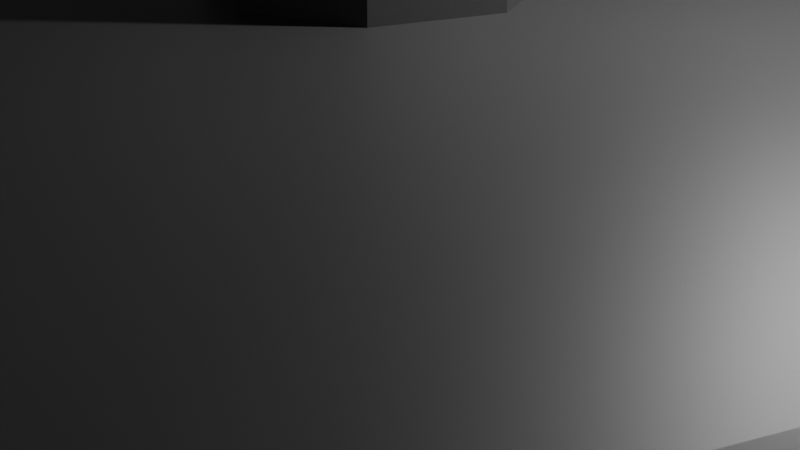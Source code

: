 # Source: fountain.blend  (saved by Blender 2.92.15; exported with 4.5.12 LTS)
import bpy
from mathutils import Matrix  # noqa: F401  (used for matrix-valued properties, if any)

bpy.ops.wm.read_factory_settings(use_empty=True)
scene = bpy.context.scene
scene.name = 'Scene'

# ---- collections
col_collection = bpy.data.collections.new('Collection'); scene.collection.children.link(col_collection)

# ---- materials (node trees are filled in below, after node groups)
mat_material_001 = bpy.data.materials.new('Material.001')
mat_material_001.use_transparent_shadow = False

# ---- material node trees
mat_material_001.use_nodes = True; mat_material_001.node_tree.nodes.clear()
_N = mat_material_001.node_tree.nodes; _L = mat_material_001.node_tree.links
n0 = _N.new('ShaderNodeBsdfPrincipled'); n0.name = 'Principled BSDF'; n0.location = (10, 300)
n0.distribution = 'GGX'
n0.subsurface_method = 'BURLEY'
n0.inputs[0].default_value = (0.04349, 0.04349, 0.04349, 1.0)
n0.inputs[3].default_value = 1.45
n0.inputs[27].default_value = (0.0, 0.0, 0.0, 1.0)
n0.inputs[28].default_value = 1.0
n1 = _N.new('ShaderNodeOutputMaterial'); n1.name = 'Material Output'; n1.location = (300, 300)
_L.new(n0.outputs[0], n1.inputs[0])
n1.is_active_output = True

# ---- world
world_world = bpy.data.worlds.new('World'); scene.world = world_world
world_world.use_nodes = True; world_world.node_tree.nodes.clear()
_N = world_world.node_tree.nodes; _L = world_world.node_tree.links
n0 = _N.new('ShaderNodeOutputWorld'); n0.name = 'World Output'; n0.location = (300, 300)
n1 = _N.new('ShaderNodeBackground'); n1.name = 'Background'; n1.location = (10, 300)
n1.inputs[0].default_value = (0.05088, 0.05088, 0.05088, 1.0)
_L.new(n1.outputs[0], n0.inputs[0])
n0.is_active_output = True
world_world.color = (0.05088, 0.05088, 0.05088)
world_world.use_sun_shadow = False
world_world.sun_shadow_jitter_overblur = 0.0

# ---- cameras
cam_camera = bpy.data.cameras.new('Camera')
cam_camera.clip_end = 100.0
cam_camera.ortho_scale = 7.314

# ---- lights
light_light = bpy.data.lights.new('Light', 'POINT')
light_light.transmission_factor = 0.0
light_light.energy = 1000.0
light_light.shadow_soft_size = 0.1
light_light.shadow_maximum_resolution = 0.006
light_light.use_absolute_resolution = True

# ---- meshes
me_cylinder = bpy.data.meshes.new('Cylinder')
me_cylinder.from_pydata([(3.234e-07, 6.123, -0.007511), (4.204e-07, 9.016, 3.882), (4.329, 4.329, -0.007511), (6.375, 6.375, 3.882), (6.123, -2.957e-07, -0.007511), (9.016, -4.755e-07, 3.882), (4.329, -4.329, -0.007511), (6.375, -6.375, 3.882), (-2.118e-07, -6.123, -0.007511), (-4.159e-07, -9.016, 3.882), (-4.329, -4.329, -0.007511), (-6.375, -6.375, 3.882), (-6.123, 4.494e-08, -0.007511), (-9.016, 7.475e-08, 3.882), (-4.329, 4.329, -0.007511), (-6.375, 6.375, 3.882), (7.245, 7.245, 3.882), (3.807e-07, 10.25, 3.882), (10.25, -5.35e-07, 3.882), (7.245, -7.245, 3.882), (-5.151e-07, -10.25, 3.882), (-7.245, -7.245, 3.882), (-10.25, 3.507e-08, 3.882), (-7.245, 7.245, 3.882), (1.302, 0.5806, 2.576), (0.2356, 1.022, 2.576), (1.743, -0.4854, 2.576), (1.302, -1.551, 2.576), (0.2356, -1.993, 2.576), (-0.8303, -1.551, 2.576), (-1.272, -0.4854, 2.576), (-0.8303, 0.5806, 2.576), (5.637, 4.916, 2.576), (0.2356, 7.153, 2.576), (7.874, -0.4854, 2.576), (5.637, -5.886, 2.576), (0.2356, -8.124, 2.576), (-5.165, -5.886, 2.576), (-7.403, -0.4854, 2.576), (-5.165, 4.916, 2.576), (1.302, 0.5806, 4.99), (0.2356, 1.022, 4.99), (1.743, -0.4854, 4.99), (1.302, -1.551, 4.99), (0.2356, -1.993, 4.99), (-0.8303, -1.551, 4.99), (-1.272, -0.4854, 4.99), (-0.8303, 0.5806, 4.99), (4.655, 3.934, 6.919), (0.2356, 5.765, 6.919), (6.486, -0.4854, 6.919), (4.655, -4.905, 6.919), (0.2356, -6.736, 6.919), (-4.184, -4.905, 6.919), (-6.015, -0.4854, 6.919), (-4.184, 3.934, 6.919), (3.797, 3.076, 8.13), (0.2356, 4.551, 8.13), (5.272, -0.4854, 8.13), (3.797, -4.047, 8.13), (0.2356, -5.522, 8.13), (-3.326, -4.047, 8.13), (-4.801, -0.4854, 8.13), (-3.326, 3.076, 8.13), (4.655, 3.934, 8.13), (0.2356, 5.765, 8.13), (6.486, -0.4854, 8.13), (4.655, -4.905, 8.13), (0.2356, -6.736, 8.13), (-4.184, -4.905, 8.13), (-6.015, -0.4854, 8.13), (-4.184, 3.934, 8.13), (1.342, 0.6212, 7.182), (0.2356, 1.08, 7.182), (1.801, -0.4854, 7.182), (1.342, -1.592, 7.182), (0.2356, -2.05, 7.182), (-0.8709, -1.592, 7.182), (-1.329, -0.4854, 7.182), (-0.8709, 0.6212, 7.182), (3.422, 2.701, 7.182), (0.2356, 4.021, 7.182), (4.742, -0.4854, 7.182), (3.422, -3.672, 7.182), (0.2356, -4.992, 7.182), (-2.951, -3.672, 7.182), (-4.271, -0.4854, 7.182), (-2.951, 2.701, 7.182), (1.342, 0.6212, 11.07), (0.2356, 1.08, 11.07), (1.801, -0.4854, 11.07), (1.342, -1.592, 11.07), (0.2356, -2.05, 11.07), (-0.8709, -1.592, 11.07), (-1.329, -0.4854, 11.07), (-0.8709, 0.6212, 11.07), (3.704, 2.983, 12.24), (0.2356, 4.42, 12.24), (5.141, -0.4854, 12.24), (3.704, -3.954, 12.24), (0.2356, -5.39, 12.24), (-3.233, -3.954, 12.24), (-4.669, -0.4854, 12.24), (-3.233, 2.983, 12.24), (2.911, 2.19, 13.97), (0.2356, 3.299, 13.97), (4.02, -0.4854, 13.97), (2.911, -3.161, 13.97), (0.2356, -4.269, 13.97), (-2.44, -3.161, 13.97), (-3.548, -0.4854, 13.97), (-2.44, 2.19, 13.97), (3.704, 2.983, 13.97), (0.2356, 4.42, 13.97), (5.141, -0.4854, 13.97), (3.704, -3.954, 13.97), (0.2356, -5.39, 13.97), (-3.233, -3.954, 13.97), (-4.669, -0.4854, 13.97), (-3.233, 2.983, 13.97), (1.323, 0.6016, 12.62), (0.2356, 1.052, 12.62), (1.773, -0.4854, 12.62), (1.323, -1.572, 12.62), (0.2356, -2.023, 12.62), (-0.8513, -1.572, 12.62), (-1.302, -0.4854, 12.62), (-0.8513, 0.6016, 12.62), (2.911, 2.19, 12.62), (0.2356, 3.299, 12.62), (4.02, -0.4854, 12.62), (2.911, -3.161, 12.62), (0.2356, -4.269, 12.62), (-2.44, -3.161, 12.62), (-3.548, -0.4854, 12.62), (-2.44, 2.19, 12.62), (1.323, 0.6016, 17.32), (0.2356, 1.052, 17.32), (1.773, -0.4854, 17.32), (1.323, -1.572, 17.32), (0.2356, -2.023, 17.32), (-0.8513, -1.572, 17.32), (-1.302, -0.4854, 17.32), (-0.8513, 0.6016, 17.32), (3.136, 2.415, 17.83), (0.2356, 3.616, 17.83), (4.337, -0.4854, 17.83), (3.136, -3.386, 17.83), (0.2357, -4.587, 17.83), (-2.665, -3.386, 17.83), (-3.866, -0.4854, 17.83), (-2.665, 2.415, 17.83), (0.6309, -0.09015, 20.4), (0.2356, 0.07355, 20.4), (0.7946, -0.4854, 20.4), (0.6309, -0.8806, 20.4), (0.2356, -1.044, 20.4), (-0.1596, -0.8806, 20.4), (-0.3233, -0.4854, 20.4), (-0.1596, -0.09015, 20.4)], [], [(0, 17, 16, 2), (2, 16, 18, 4), (4, 18, 19, 6), (6, 19, 20, 8), (8, 20, 21, 10), (10, 21, 22, 12), (5, 3, 32, 34), (12, 22, 23, 14), (14, 23, 17, 0), (0, 2, 4, 6, 8, 10, 12, 14), (1, 3, 16, 17), (3, 5, 18, 16), (5, 7, 19, 18), (7, 9, 20, 19), (9, 11, 21, 20), (11, 13, 22, 21), (13, 15, 23, 22), (15, 1, 17, 23), (27, 26, 42, 43), (15, 13, 38, 39), (11, 9, 36, 37), (7, 5, 34, 35), (3, 1, 33, 32), (1, 15, 39, 33), (13, 11, 37, 38), (9, 7, 35, 36), (25, 24, 32, 33), (24, 26, 34, 32), (26, 27, 35, 34), (27, 28, 36, 35), (28, 29, 37, 36), (29, 30, 38, 37), (30, 31, 39, 38), (31, 25, 33, 39), (47, 46, 54, 55), (24, 25, 41, 40), (25, 31, 47, 41), (30, 29, 45, 46), (28, 27, 43, 44), (26, 24, 40, 42), (31, 30, 46, 47), (29, 28, 44, 45), (52, 51, 67, 68), (45, 44, 52, 53), (43, 42, 50, 51), (40, 41, 49, 48), (41, 47, 55, 49), (46, 45, 53, 54), (44, 43, 51, 52), (42, 40, 48, 50), (61, 60, 84, 85), (50, 48, 64, 66), (55, 54, 70, 71), (53, 52, 68, 69), (51, 50, 66, 67), (48, 49, 65, 64), (49, 55, 71, 65), (54, 53, 69, 70), (57, 56, 64, 65), (56, 58, 66, 64), (58, 59, 67, 66), (59, 60, 68, 67), (60, 61, 69, 68), (61, 62, 70, 69), (62, 63, 71, 70), (63, 57, 65, 71), (78, 77, 93, 94), (59, 58, 82, 83), (56, 57, 81, 80), (57, 63, 87, 81), (62, 61, 85, 86), (60, 59, 83, 84), (58, 56, 80, 82), (63, 62, 86, 87), (73, 72, 80, 81), (72, 74, 82, 80), (74, 75, 83, 82), (75, 76, 84, 83), (76, 77, 85, 84), (77, 78, 86, 85), (78, 79, 87, 86), (79, 73, 81, 87), (88, 89, 97, 96), (76, 75, 91, 92), (74, 72, 88, 90), (79, 78, 94, 95), (77, 76, 92, 93), (75, 74, 90, 91), (72, 73, 89, 88), (73, 79, 95, 89), (100, 99, 115, 116), (89, 95, 103, 97), (94, 93, 101, 102), (92, 91, 99, 100), (90, 88, 96, 98), (95, 94, 102, 103), (93, 92, 100, 101), (91, 90, 98, 99), (111, 110, 134, 135), (98, 96, 112, 114), (103, 102, 118, 119), (101, 100, 116, 117), (99, 98, 114, 115), (96, 97, 113, 112), (97, 103, 119, 113), (102, 101, 117, 118), (105, 104, 112, 113), (104, 106, 114, 112), (106, 107, 115, 114), (107, 108, 116, 115), (108, 109, 117, 116), (109, 110, 118, 117), (110, 111, 119, 118), (111, 105, 113, 119), (121, 127, 143, 137), (109, 108, 132, 133), (107, 106, 130, 131), (104, 105, 129, 128), (105, 111, 135, 129), (110, 109, 133, 134), (108, 107, 131, 132), (106, 104, 128, 130), (121, 120, 128, 129), (120, 122, 130, 128), (122, 123, 131, 130), (123, 124, 132, 131), (124, 125, 133, 132), (125, 126, 134, 133), (126, 127, 135, 134), (127, 121, 129, 135), (139, 138, 146, 147), (126, 125, 141, 142), (124, 123, 139, 140), (122, 120, 136, 138), (127, 126, 142, 143), (125, 124, 140, 141), (123, 122, 138, 139), (120, 121, 137, 136), (151, 150, 158, 159), (136, 137, 145, 144), (137, 143, 151, 145), (142, 141, 149, 150), (140, 139, 147, 148), (138, 136, 144, 146), (143, 142, 150, 151), (141, 140, 148, 149), (152, 153, 159, 158, 157, 156, 155, 154), (149, 148, 156, 157), (147, 146, 154, 155), (144, 145, 153, 152), (145, 151, 159, 153), (150, 149, 157, 158), (148, 147, 155, 156), (146, 144, 152, 154)])
_uv = me_cylinder.uv_layers.new(name='UVMap')
_uv.uv.foreach_set('vector', [1.0, 0.5, 1.0, 1.0, 0.875, 1.0, 0.875, 0.5, 0.875, 0.5, 0.875, 1.0, 0.75, 1.0, 0.75, 0.5, 0.75, 0.5, 0.75, 1.0, 0.625, 1.0, 0.625, 0.5, 0.625, 0.5, 0.625, 1.0, 0.5, 1.0, 0.5, 0.5, 0.5, 0.5, 0.5, 1.0, 0.375, 1.0, 0.375, 0.5, 0.375, 0.5, 0.375, 1.0, 0.25, 1.0, 0.25, 0.5, 0.4612, 0.25, 0.3993, 0.3993, 0.3993, 0.3993, 0.4612, 0.25, 0.25, 0.5, 0.25, 1.0, 0.125, 1.0, 0.125, 0.5, 0.125, 0.5, 0.125, 1.0, 0.0, 1.0, 0.0, 0.5, 0.75, 0.49, 0.9197, 0.4197, 0.99, 0.25, 0.9197, 0.08029, 0.75, 0.01, 0.5803, 0.08029, 0.51, 0.25, 0.5803, 0.4197, 0.25, 0.4612, 0.3993, 0.3993, 0.4197, 0.4197, 0.25, 0.49, 0.3993, 0.3993, 0.4612, 0.25, 0.49, 0.25, 0.4197, 0.4197, 0.4612, 0.25, 0.3993, 0.1007, 0.4197, 0.08029, 0.49, 0.25, 0.3993, 0.1007, 0.25, 0.03882, 0.25, 0.01, 0.4197, 0.08029, 0.25, 0.03882, 0.1007, 0.1007, 0.08029, 0.08029, 0.25, 0.01, 0.1007, 0.1007, 0.03882, 0.25, 0.01, 0.25, 0.08029, 0.08029, 0.03882, 0.25, 0.1007, 0.3993, 0.08029, 0.4197, 0.01, 0.25, 0.1007, 0.3993, 0.25, 0.4612, 0.25, 0.49, 0.08029, 0.4197, 0.2795, 0.2205, 0.2917, 0.25, 0.2917, 0.25, 0.2795, 0.2205, 0.1007, 0.3993, 0.03882, 0.25, 0.03882, 0.25, 0.1007, 0.3993, 0.1007, 0.1007, 0.25, 0.03882, 0.25, 0.03882, 0.1007, 0.1007, 0.3993, 0.1007, 0.4612, 0.25, 0.4612, 0.25, 0.3993, 0.1007, 0.3993, 0.3993, 0.25, 0.4612, 0.25, 0.4612, 0.3993, 0.3993, 0.25, 0.4612, 0.1007, 0.3993, 0.1007, 0.3993, 0.25, 0.4612, 0.03882, 0.25, 0.1007, 0.1007, 0.1007, 0.1007, 0.03882, 0.25, 0.25, 0.03882, 0.3993, 0.1007, 0.3993, 0.1007, 0.25, 0.03882, 0.25, 0.2917, 0.2795, 0.2795, 0.3993, 0.3993, 0.25, 0.4612, 0.2795, 0.2795, 0.2917, 0.25, 0.4612, 0.25, 0.3993, 0.3993, 0.2917, 0.25, 0.2795, 0.2205, 0.3993, 0.1007, 0.4612, 0.25, 0.2795, 0.2205, 0.25, 0.2083, 0.25, 0.03882, 0.3993, 0.1007, 0.25, 0.2083, 0.2205, 0.2205, 0.1007, 0.1007, 0.25, 0.03882, 0.2205, 0.2205, 0.2083, 0.25, 0.03882, 0.25, 0.1007, 0.1007, 0.2083, 0.25, 0.2205, 0.2795, 0.1007, 0.3993, 0.03882, 0.25, 0.2205, 0.2795, 0.25, 0.2917, 0.25, 0.4612, 0.1007, 0.3993, 0.2205, 0.2795, 0.2083, 0.25, 0.2083, 0.25, 0.2205, 0.2795, 0.2795, 0.2795, 0.25, 0.2917, 0.25, 0.2917, 0.2795, 0.2795, 0.25, 0.2917, 0.2205, 0.2795, 0.2205, 0.2795, 0.25, 0.2917, 0.2083, 0.25, 0.2205, 0.2205, 0.2205, 0.2205, 0.2083, 0.25, 0.25, 0.2083, 0.2795, 0.2205, 0.2795, 0.2205, 0.25, 0.2083, 0.2917, 0.25, 0.2795, 0.2795, 0.2795, 0.2795, 0.2917, 0.25, 0.2205, 0.2795, 0.2083, 0.25, 0.2083, 0.25, 0.2205, 0.2795, 0.2205, 0.2205, 0.25, 0.2083, 0.25, 0.2083, 0.2205, 0.2205, 0.25, 0.2083, 0.2795, 0.2205, 0.2795, 0.2205, 0.25, 0.2083, 0.2205, 0.2205, 0.25, 0.2083, 0.25, 0.2083, 0.2205, 0.2205, 0.2795, 0.2205, 0.2917, 0.25, 0.2917, 0.25, 0.2795, 0.2205, 0.2795, 0.2795, 0.25, 0.2917, 0.25, 0.2917, 0.2795, 0.2795, 0.25, 0.2917, 0.2205, 0.2795, 0.2205, 0.2795, 0.25, 0.2917, 0.2083, 0.25, 0.2205, 0.2205, 0.2205, 0.2205, 0.2083, 0.25, 0.25, 0.2083, 0.2795, 0.2205, 0.2795, 0.2205, 0.25, 0.2083, 0.2917, 0.25, 0.2795, 0.2795, 0.2795, 0.2795, 0.2917, 0.25, 0.2263, 0.2263, 0.25, 0.2164, 0.25, 0.2164, 0.2263, 0.2263, 0.2917, 0.25, 0.2795, 0.2795, 0.2795, 0.2795, 0.2917, 0.25, 0.2205, 0.2795, 0.2083, 0.25, 0.2083, 0.25, 0.2205, 0.2795, 0.2205, 0.2205, 0.25, 0.2083, 0.25, 0.2083, 0.2205, 0.2205, 0.2795, 0.2205, 0.2917, 0.25, 0.2917, 0.25, 0.2795, 0.2205, 0.2795, 0.2795, 0.25, 0.2917, 0.25, 0.2917, 0.2795, 0.2795, 0.25, 0.2917, 0.2205, 0.2795, 0.2205, 0.2795, 0.25, 0.2917, 0.2083, 0.25, 0.2205, 0.2205, 0.2205, 0.2205, 0.2083, 0.25, 0.25, 0.2836, 0.2737, 0.2737, 0.2795, 0.2795, 0.25, 0.2917, 0.2737, 0.2737, 0.2836, 0.25, 0.2917, 0.25, 0.2795, 0.2795, 0.2836, 0.25, 0.2737, 0.2263, 0.2795, 0.2205, 0.2917, 0.25, 0.2737, 0.2263, 0.25, 0.2164, 0.25, 0.2083, 0.2795, 0.2205, 0.25, 0.2164, 0.2263, 0.2263, 0.2205, 0.2205, 0.25, 0.2083, 0.2263, 0.2263, 0.2164, 0.25, 0.2083, 0.25, 0.2205, 0.2205, 0.2164, 0.25, 0.2263, 0.2737, 0.2205, 0.2795, 0.2083, 0.25, 0.2263, 0.2737, 0.25, 0.2836, 0.25, 0.2917, 0.2205, 0.2795, 0.2383, 0.25, 0.2418, 0.2418, 0.2418, 0.2418, 0.2383, 0.25, 0.2737, 0.2263, 0.2836, 0.25, 0.2836, 0.25, 0.2737, 0.2263, 0.2737, 0.2737, 0.25, 0.2836, 0.25, 0.2836, 0.2737, 0.2737, 0.25, 0.2836, 0.2263, 0.2737, 0.2263, 0.2737, 0.25, 0.2836, 0.2164, 0.25, 0.2263, 0.2263, 0.2263, 0.2263, 0.2164, 0.25, 0.25, 0.2164, 0.2737, 0.2263, 0.2737, 0.2263, 0.25, 0.2164, 0.2836, 0.25, 0.2737, 0.2737, 0.2737, 0.2737, 0.2836, 0.25, 0.2263, 0.2737, 0.2164, 0.25, 0.2164, 0.25, 0.2263, 0.2737, 0.25, 0.2617, 0.2582, 0.2582, 0.2737, 0.2737, 0.25, 0.2836, 0.2582, 0.2582, 0.2617, 0.25, 0.2836, 0.25, 0.2737, 0.2737, 0.2617, 0.25, 0.2582, 0.2418, 0.2737, 0.2263, 0.2836, 0.25, 0.2582, 0.2418, 0.25, 0.2383, 0.25, 0.2164, 0.2737, 0.2263, 0.25, 0.2383, 0.2418, 0.2418, 0.2263, 0.2263, 0.25, 0.2164, 0.2418, 0.2418, 0.2383, 0.25, 0.2164, 0.25, 0.2263, 0.2263, 0.2383, 0.25, 0.2418, 0.2582, 0.2263, 0.2737, 0.2164, 0.25, 0.2418, 0.2582, 0.25, 0.2617, 0.25, 0.2836, 0.2263, 0.2737, 0.2582, 0.2582, 0.25, 0.2617, 0.25, 0.2617, 0.2582, 0.2582, 0.25, 0.2383, 0.2582, 0.2418, 0.2582, 0.2418, 0.25, 0.2383, 0.2617, 0.25, 0.2582, 0.2582, 0.2582, 0.2582, 0.2617, 0.25, 0.2418, 0.2582, 0.2383, 0.25, 0.2383, 0.25, 0.2418, 0.2582, 0.2418, 0.2418, 0.25, 0.2383, 0.25, 0.2383, 0.2418, 0.2418, 0.2582, 0.2418, 0.2617, 0.25, 0.2617, 0.25, 0.2582, 0.2418, 0.2582, 0.2582, 0.25, 0.2617, 0.25, 0.2617, 0.2582, 0.2582, 0.25, 0.2617, 0.2418, 0.2582, 0.2418, 0.2582, 0.25, 0.2617, 0.25, 0.2383, 0.2582, 0.2418, 0.2582, 0.2418, 0.25, 0.2383, 0.25, 0.2617, 0.2418, 0.2582, 0.2418, 0.2582, 0.25, 0.2617, 0.2383, 0.25, 0.2418, 0.2418, 0.2418, 0.2418, 0.2383, 0.25, 0.25, 0.2383, 0.2582, 0.2418, 0.2582, 0.2418, 0.25, 0.2383, 0.2617, 0.25, 0.2582, 0.2582, 0.2582, 0.2582, 0.2617, 0.25, 0.2418, 0.2582, 0.2383, 0.25, 0.2383, 0.25, 0.2418, 0.2582, 0.2418, 0.2418, 0.25, 0.2383, 0.25, 0.2383, 0.2418, 0.2418, 0.2582, 0.2418, 0.2617, 0.25, 0.2617, 0.25, 0.2582, 0.2418, 0.2436, 0.2564, 0.241, 0.25, 0.241, 0.25, 0.2436, 0.2564, 0.2617, 0.25, 0.2582, 0.2582, 0.2582, 0.2582, 0.2617, 0.25, 0.2418, 0.2582, 0.2383, 0.25, 0.2383, 0.25, 0.2418, 0.2582, 0.2418, 0.2418, 0.25, 0.2383, 0.25, 0.2383, 0.2418, 0.2418, 0.2582, 0.2418, 0.2617, 0.25, 0.2617, 0.25, 0.2582, 0.2418, 0.2582, 0.2582, 0.25, 0.2617, 0.25, 0.2617, 0.2582, 0.2582, 0.25, 0.2617, 0.2418, 0.2582, 0.2418, 0.2582, 0.25, 0.2617, 0.2383, 0.25, 0.2418, 0.2418, 0.2418, 0.2418, 0.2383, 0.25, 0.25, 0.259, 0.2564, 0.2564, 0.2582, 0.2582, 0.25, 0.2617, 0.2564, 0.2564, 0.259, 0.25, 0.2617, 0.25, 0.2582, 0.2582, 0.259, 0.25, 0.2564, 0.2436, 0.2582, 0.2418, 0.2617, 0.25, 0.2564, 0.2436, 0.25, 0.241, 0.25, 0.2383, 0.2582, 0.2418, 0.25, 0.241, 0.2436, 0.2436, 0.2418, 0.2418, 0.25, 0.2383, 0.2436, 0.2436, 0.241, 0.25, 0.2383, 0.25, 0.2418, 0.2418, 0.241, 0.25, 0.2436, 0.2564, 0.2418, 0.2582, 0.2383, 0.25, 0.2436, 0.2564, 0.25, 0.259, 0.25, 0.2617, 0.2418, 0.2582, 0.25, 0.2545, 0.2468, 0.2532, 0.2468, 0.2532, 0.25, 0.2545, 0.2436, 0.2436, 0.25, 0.241, 0.25, 0.241, 0.2436, 0.2436, 0.2564, 0.2436, 0.259, 0.25, 0.259, 0.25, 0.2564, 0.2436, 0.2564, 0.2564, 0.25, 0.259, 0.25, 0.259, 0.2564, 0.2564, 0.25, 0.259, 0.2436, 0.2564, 0.2436, 0.2564, 0.25, 0.259, 0.241, 0.25, 0.2436, 0.2436, 0.2436, 0.2436, 0.241, 0.25, 0.25, 0.241, 0.2564, 0.2436, 0.2564, 0.2436, 0.25, 0.241, 0.259, 0.25, 0.2564, 0.2564, 0.2564, 0.2564, 0.259, 0.25, 0.25, 0.2545, 0.2532, 0.2532, 0.2564, 0.2564, 0.25, 0.259, 0.2532, 0.2532, 0.2545, 0.25, 0.259, 0.25, 0.2564, 0.2564, 0.2545, 0.25, 0.2532, 0.2468, 0.2564, 0.2436, 0.259, 0.25, 0.2532, 0.2468, 0.25, 0.2455, 0.25, 0.241, 0.2564, 0.2436, 0.25, 0.2455, 0.2468, 0.2468, 0.2436, 0.2436, 0.25, 0.241, 0.2468, 0.2468, 0.2455, 0.25, 0.241, 0.25, 0.2436, 0.2436, 0.2455, 0.25, 0.2468, 0.2532, 0.2436, 0.2564, 0.241, 0.25, 0.2468, 0.2532, 0.25, 0.2545, 0.25, 0.259, 0.2436, 0.2564, 0.2532, 0.2468, 0.2545, 0.25, 0.2545, 0.25, 0.2532, 0.2468, 0.2455, 0.25, 0.2468, 0.2468, 0.2468, 0.2468, 0.2455, 0.25, 0.25, 0.2455, 0.2532, 0.2468, 0.2532, 0.2468, 0.25, 0.2455, 0.2545, 0.25, 0.2532, 0.2532, 0.2532, 0.2532, 0.2545, 0.25, 0.2468, 0.2532, 0.2455, 0.25, 0.2455, 0.25, 0.2468, 0.2532, 0.2468, 0.2468, 0.25, 0.2455, 0.25, 0.2455, 0.2468, 0.2468, 0.2532, 0.2468, 0.2545, 0.25, 0.2545, 0.25, 0.2532, 0.2468, 0.2532, 0.2532, 0.25, 0.2545, 0.25, 0.2545, 0.2532, 0.2532, 0.2468, 0.2532, 0.2455, 0.25, 0.2455, 0.25, 0.2468, 0.2532, 0.2532, 0.2532, 0.25, 0.2545, 0.25, 0.2545, 0.2532, 0.2532, 0.25, 0.2545, 0.2468, 0.2532, 0.2468, 0.2532, 0.25, 0.2545, 0.2455, 0.25, 0.2468, 0.2468, 0.2468, 0.2468, 0.2455, 0.25, 0.25, 0.2455, 0.2532, 0.2468, 0.2532, 0.2468, 0.25, 0.2455, 0.2545, 0.25, 0.2532, 0.2532, 0.2532, 0.2532, 0.2545, 0.25, 0.2468, 0.2532, 0.2455, 0.25, 0.2455, 0.25, 0.2468, 0.2532, 0.2468, 0.2468, 0.25, 0.2455, 0.25, 0.2455, 0.2468, 0.2468, 0.2532, 0.2532, 0.25, 0.2545, 0.2468, 0.2532, 0.2455, 0.25, 0.2468, 0.2468, 0.25, 0.2455, 0.2532, 0.2468, 0.2545, 0.25, 0.2468, 0.2468, 0.25, 0.2455, 0.25, 0.2455, 0.2468, 0.2468, 0.2532, 0.2468, 0.2545, 0.25, 0.2545, 0.25, 0.2532, 0.2468, 0.2532, 0.2532, 0.25, 0.2545, 0.25, 0.2545, 0.2532, 0.2532, 0.25, 0.2545, 0.2468, 0.2532, 0.2468, 0.2532, 0.25, 0.2545, 0.2455, 0.25, 0.2468, 0.2468, 0.2468, 0.2468, 0.2455, 0.25, 0.25, 0.2455, 0.2532, 0.2468, 0.2532, 0.2468, 0.25, 0.2455, 0.2545, 0.25, 0.2532, 0.2532, 0.2532, 0.2532, 0.2545, 0.25])
me_cylinder.materials.append(mat_material_001)
me_cylinder.use_remesh_fix_poles = True
me_cylinder.use_remesh_preserve_attributes = False
me_cylinder.use_mirror_vertex_groups = False
me_cylinder.update()

# ---- objects
ob_light = bpy.data.objects.new('Light', light_light)
ob_camera = bpy.data.objects.new('Camera', cam_camera)
ob_cylinder = bpy.data.objects.new('Cylinder', me_cylinder)

# ---- transforms, parenting, visibility, modifiers, constraints
ob_light.location = (4.076, 1.005, 5.904)
ob_light.rotation_euler = (0.6503, 0.05522, 1.866)
ob_light.lock_rotations_4d = False
ob_light.empty_display_type = 'ARROWS'
ob_light.color = (0.0, 0.0, 0.0, 0.0)
ob_light.lineart.crease_threshold = 0.0
ob_camera.location = (7.359, -6.926, 4.958)
ob_camera.rotation_euler = (1.109, 0.0, 0.8149)
ob_camera.lock_rotations_4d = False
ob_camera.empty_display_type = 'ARROWS'
ob_camera.color = (0.0, 0.0, 0.0, 0.0)
ob_camera.display_type = 'WIRE'
ob_camera.lineart.crease_threshold = 0.0
ob_cylinder.location = (0.0, 0.0, 0.0)
ob_cylinder.lineart.crease_threshold = 0.0

# ---- collection membership
col_collection.objects.link(ob_light)
col_collection.objects.link(ob_camera)
col_collection.objects.link(ob_cylinder)

# ---- scene / render settings (as saved in the file)
scene.camera = ob_camera
scene.frame_start = 1; scene.frame_end = 250; scene.frame_set(1)
scene.render.engine = 'BLENDER_EEVEE_NEXT'
scene.render.fps = 60
scene.cycles.use_denoising = False
scene.cycles.samples = 128
scene.cycles.sampling_pattern = 'TABULATED_SOBOL'
scene.cycles.use_adaptive_sampling = False
scene.cycles.use_light_tree = False
scene.view_settings.view_transform = 'Filmic'
bpy.context.view_layer.update()
